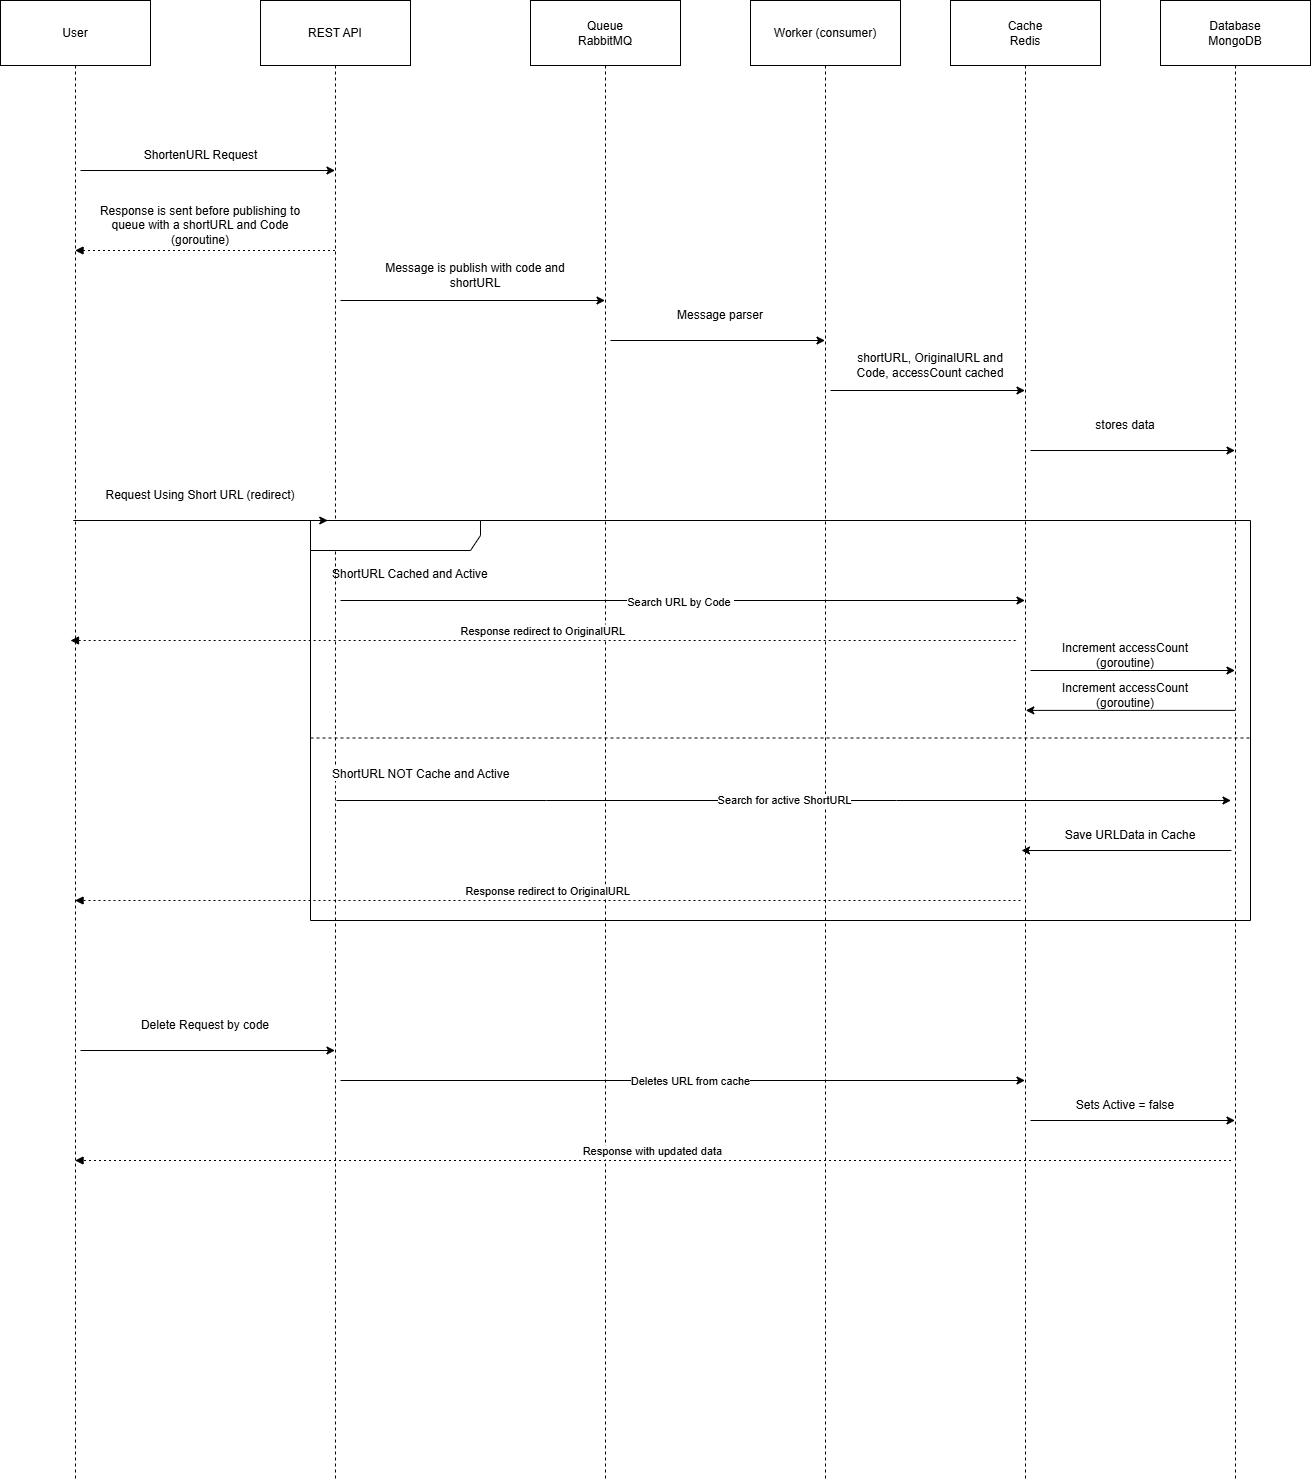

The diagram above was exported from draw.io. Its source (the exported page's mxGraphModel, read from the mxfile embedded in the PNG):
<mxGraphModel dx="1970" dy="1050" grid="1" gridSize="10" guides="1" tooltips="1" connect="1" arrows="1" fold="1" page="1" pageScale="1" pageWidth="827" pageHeight="1169" math="0" shadow="0">
  <root>
    <mxCell id="0" />
    <mxCell id="1" parent="0" />
    <mxCell id="2" value="User" style="shape=umlLifeline;perimeter=lifelinePerimeter;whiteSpace=wrap;container=1;dropTarget=0;collapsible=0;recursiveResize=0;outlineConnect=0;portConstraint=eastwest;newEdgeStyle={&quot;edgeStyle&quot;:&quot;elbowEdgeStyle&quot;,&quot;elbow&quot;:&quot;vertical&quot;,&quot;curved&quot;:0,&quot;rounded&quot;:0};size=65;" parent="1" vertex="1">
      <mxGeometry x="10" width="150" height="1480" as="geometry" />
    </mxCell>
    <mxCell id="3" value="REST API" style="shape=umlLifeline;perimeter=lifelinePerimeter;whiteSpace=wrap;container=1;dropTarget=0;collapsible=0;recursiveResize=0;outlineConnect=0;portConstraint=eastwest;newEdgeStyle={&quot;edgeStyle&quot;:&quot;elbowEdgeStyle&quot;,&quot;elbow&quot;:&quot;vertical&quot;,&quot;curved&quot;:0,&quot;rounded&quot;:0};size=65;" parent="1" vertex="1">
      <mxGeometry x="270" width="150" height="1480" as="geometry" />
    </mxCell>
    <mxCell id="4" value="Queue&#10;RabbitMQ" style="shape=umlLifeline;perimeter=lifelinePerimeter;whiteSpace=wrap;container=1;dropTarget=0;collapsible=0;recursiveResize=0;outlineConnect=0;portConstraint=eastwest;newEdgeStyle={&quot;edgeStyle&quot;:&quot;elbowEdgeStyle&quot;,&quot;elbow&quot;:&quot;vertical&quot;,&quot;curved&quot;:0,&quot;rounded&quot;:0};size=65;" parent="1" vertex="1">
      <mxGeometry x="540" width="150" height="1480" as="geometry" />
    </mxCell>
    <mxCell id="5" value="Worker (consumer)" style="shape=umlLifeline;perimeter=lifelinePerimeter;whiteSpace=wrap;container=1;dropTarget=0;collapsible=0;recursiveResize=0;outlineConnect=0;portConstraint=eastwest;newEdgeStyle={&quot;edgeStyle&quot;:&quot;elbowEdgeStyle&quot;,&quot;elbow&quot;:&quot;vertical&quot;,&quot;curved&quot;:0,&quot;rounded&quot;:0};size=65;" parent="1" vertex="1">
      <mxGeometry x="760" width="150" height="1480" as="geometry" />
    </mxCell>
    <mxCell id="11" value="&#10;" style="verticalAlign=bottom;edgeStyle=elbowEdgeStyle;elbow=vertical;curved=0;rounded=0;dashed=1;dashPattern=2 3;endArrow=block;" parent="1" source="3" target="2" edge="1">
      <mxGeometry relative="1" as="geometry">
        <Array as="points">
          <mxPoint x="260" y="250" />
          <mxPoint x="190" y="280" />
          <mxPoint x="300" y="280" />
          <mxPoint x="209" y="367" />
        </Array>
      </mxGeometry>
    </mxCell>
    <mxCell id="fVo-cb3g8Y67Ajxs0xQ0-23" value="Database&#10;MongoDB" style="shape=umlLifeline;perimeter=lifelinePerimeter;whiteSpace=wrap;container=1;dropTarget=0;collapsible=0;recursiveResize=0;outlineConnect=0;portConstraint=eastwest;newEdgeStyle={&quot;edgeStyle&quot;:&quot;elbowEdgeStyle&quot;,&quot;elbow&quot;:&quot;vertical&quot;,&quot;curved&quot;:0,&quot;rounded&quot;:0};size=65;" vertex="1" parent="1">
      <mxGeometry x="1170" width="150" height="1480" as="geometry" />
    </mxCell>
    <mxCell id="fVo-cb3g8Y67Ajxs0xQ0-34" value="" style="endArrow=classic;html=1;rounded=0;" edge="1" parent="1" target="3">
      <mxGeometry width="50" height="50" relative="1" as="geometry">
        <mxPoint x="90" y="170" as="sourcePoint" />
        <mxPoint x="130" y="120" as="targetPoint" />
      </mxGeometry>
    </mxCell>
    <mxCell id="fVo-cb3g8Y67Ajxs0xQ0-35" value="ShortenURL Request" style="text;html=1;align=center;verticalAlign=middle;resizable=0;points=[];autosize=1;strokeColor=none;fillColor=none;" vertex="1" parent="1">
      <mxGeometry x="140" y="140" width="140" height="30" as="geometry" />
    </mxCell>
    <mxCell id="fVo-cb3g8Y67Ajxs0xQ0-36" value="Response is sent before publishing to queue with a shortURL and Code (goroutine)" style="text;html=1;align=center;verticalAlign=middle;whiteSpace=wrap;rounded=0;" vertex="1" parent="1">
      <mxGeometry x="100" y="200" width="220" height="50" as="geometry" />
    </mxCell>
    <mxCell id="fVo-cb3g8Y67Ajxs0xQ0-37" value="Cache&#10;Redis" style="shape=umlLifeline;perimeter=lifelinePerimeter;whiteSpace=wrap;container=1;dropTarget=0;collapsible=0;recursiveResize=0;outlineConnect=0;portConstraint=eastwest;newEdgeStyle={&quot;edgeStyle&quot;:&quot;elbowEdgeStyle&quot;,&quot;elbow&quot;:&quot;vertical&quot;,&quot;curved&quot;:0,&quot;rounded&quot;:0};size=65;" vertex="1" parent="1">
      <mxGeometry x="960" width="150" height="1480" as="geometry" />
    </mxCell>
    <mxCell id="fVo-cb3g8Y67Ajxs0xQ0-42" value="" style="endArrow=classic;html=1;rounded=0;" edge="1" parent="1" target="4">
      <mxGeometry width="50" height="50" relative="1" as="geometry">
        <mxPoint x="350" y="300" as="sourcePoint" />
        <mxPoint x="400" y="250" as="targetPoint" />
      </mxGeometry>
    </mxCell>
    <mxCell id="fVo-cb3g8Y67Ajxs0xQ0-43" value="Message is publish with code and shortURL" style="text;html=1;align=center;verticalAlign=middle;whiteSpace=wrap;rounded=0;" vertex="1" parent="1">
      <mxGeometry x="370" y="260" width="230" height="30" as="geometry" />
    </mxCell>
    <mxCell id="fVo-cb3g8Y67Ajxs0xQ0-44" value="" style="endArrow=classic;html=1;rounded=0;" edge="1" parent="1" target="5">
      <mxGeometry width="50" height="50" relative="1" as="geometry">
        <mxPoint x="620" y="340" as="sourcePoint" />
        <mxPoint x="670" y="290" as="targetPoint" />
      </mxGeometry>
    </mxCell>
    <mxCell id="fVo-cb3g8Y67Ajxs0xQ0-45" value="Message parser" style="text;html=1;align=center;verticalAlign=middle;whiteSpace=wrap;rounded=0;" vertex="1" parent="1">
      <mxGeometry x="650" y="300" width="160" height="30" as="geometry" />
    </mxCell>
    <mxCell id="fVo-cb3g8Y67Ajxs0xQ0-46" value="" style="endArrow=classic;html=1;rounded=0;" edge="1" parent="1" target="fVo-cb3g8Y67Ajxs0xQ0-37">
      <mxGeometry width="50" height="50" relative="1" as="geometry">
        <mxPoint x="840" y="390" as="sourcePoint" />
        <mxPoint x="890" y="340" as="targetPoint" />
      </mxGeometry>
    </mxCell>
    <mxCell id="fVo-cb3g8Y67Ajxs0xQ0-47" value="shortURL, OriginalURL and Code, accessCount cached" style="text;html=1;align=center;verticalAlign=middle;whiteSpace=wrap;rounded=0;" vertex="1" parent="1">
      <mxGeometry x="860" y="350" width="160" height="30" as="geometry" />
    </mxCell>
    <mxCell id="fVo-cb3g8Y67Ajxs0xQ0-48" value="" style="endArrow=classic;html=1;rounded=0;" edge="1" parent="1" target="fVo-cb3g8Y67Ajxs0xQ0-23">
      <mxGeometry width="50" height="50" relative="1" as="geometry">
        <mxPoint x="1040" y="450" as="sourcePoint" />
        <mxPoint x="1090" y="400" as="targetPoint" />
      </mxGeometry>
    </mxCell>
    <mxCell id="fVo-cb3g8Y67Ajxs0xQ0-49" value="stores data" style="text;html=1;align=center;verticalAlign=middle;whiteSpace=wrap;rounded=0;" vertex="1" parent="1">
      <mxGeometry x="1060" y="410" width="150" height="30" as="geometry" />
    </mxCell>
    <mxCell id="fVo-cb3g8Y67Ajxs0xQ0-51" value="" style="shape=umlFrame;whiteSpace=wrap;html=1;pointerEvents=0;recursiveResize=0;container=1;collapsible=0;width=170;" vertex="1" parent="1">
      <mxGeometry x="320" y="520" width="940" height="400" as="geometry" />
    </mxCell>
    <mxCell id="fVo-cb3g8Y67Ajxs0xQ0-52" value="ShortURL Cached and Active&lt;div&gt;&lt;br&gt;&lt;/div&gt;" style="text;html=1;" vertex="1" parent="fVo-cb3g8Y67Ajxs0xQ0-51">
      <mxGeometry width="120" height="20" relative="1" as="geometry">
        <mxPoint x="20" y="40" as="offset" />
      </mxGeometry>
    </mxCell>
    <mxCell id="fVo-cb3g8Y67Ajxs0xQ0-53" value="ShortURL NOT Cache and Active" style="line;strokeWidth=1;dashed=1;labelPosition=center;verticalLabelPosition=bottom;align=left;verticalAlign=top;spacingLeft=20;spacingTop=15;html=1;whiteSpace=wrap;" vertex="1" parent="fVo-cb3g8Y67Ajxs0xQ0-51">
      <mxGeometry y="210" width="940" height="15" as="geometry" />
    </mxCell>
    <mxCell id="fVo-cb3g8Y67Ajxs0xQ0-57" value="" style="endArrow=classic;html=1;rounded=0;" edge="1" parent="fVo-cb3g8Y67Ajxs0xQ0-51" target="fVo-cb3g8Y67Ajxs0xQ0-37">
      <mxGeometry relative="1" as="geometry">
        <mxPoint x="30" y="80" as="sourcePoint" />
        <mxPoint x="130" y="80" as="targetPoint" />
      </mxGeometry>
    </mxCell>
    <mxCell id="fVo-cb3g8Y67Ajxs0xQ0-58" value="Label" style="edgeLabel;resizable=0;html=1;;align=center;verticalAlign=middle;" connectable="0" vertex="1" parent="fVo-cb3g8Y67Ajxs0xQ0-57">
      <mxGeometry relative="1" as="geometry" />
    </mxCell>
    <mxCell id="fVo-cb3g8Y67Ajxs0xQ0-59" value="Search URL by Code&amp;nbsp;" style="edgeLabel;html=1;align=center;verticalAlign=middle;resizable=0;points=[];" vertex="1" connectable="0" parent="fVo-cb3g8Y67Ajxs0xQ0-57">
      <mxGeometry x="-0.0066" y="-2" relative="1" as="geometry">
        <mxPoint as="offset" />
      </mxGeometry>
    </mxCell>
    <mxCell id="fVo-cb3g8Y67Ajxs0xQ0-60" value="Response redirect to OriginalURL" style="verticalAlign=bottom;edgeStyle=elbowEdgeStyle;elbow=vertical;curved=0;rounded=0;dashed=1;dashPattern=2 3;endArrow=block;" edge="1" parent="fVo-cb3g8Y67Ajxs0xQ0-51">
      <mxGeometry relative="1" as="geometry">
        <Array as="points">
          <mxPoint x="355.19" y="120" />
          <mxPoint x="569.19" y="120" />
        </Array>
        <mxPoint x="705.19" y="120" as="sourcePoint" />
        <mxPoint x="-239.99965517241395" y="120" as="targetPoint" />
      </mxGeometry>
    </mxCell>
    <mxCell id="fVo-cb3g8Y67Ajxs0xQ0-61" value="" style="endArrow=classic;html=1;rounded=0;" edge="1" parent="fVo-cb3g8Y67Ajxs0xQ0-51">
      <mxGeometry relative="1" as="geometry">
        <mxPoint x="26" y="280" as="sourcePoint" />
        <mxPoint x="920.5" y="280" as="targetPoint" />
        <Array as="points">
          <mxPoint x="236" y="280" />
          <mxPoint x="586" y="280" />
        </Array>
      </mxGeometry>
    </mxCell>
    <mxCell id="fVo-cb3g8Y67Ajxs0xQ0-62" value="Search for active ShortURL" style="edgeLabel;resizable=0;html=1;;align=center;verticalAlign=middle;" connectable="0" vertex="1" parent="fVo-cb3g8Y67Ajxs0xQ0-61">
      <mxGeometry relative="1" as="geometry" />
    </mxCell>
    <mxCell id="fVo-cb3g8Y67Ajxs0xQ0-63" value="" style="endArrow=classic;html=1;rounded=0;" edge="1" parent="fVo-cb3g8Y67Ajxs0xQ0-51" target="fVo-cb3g8Y67Ajxs0xQ0-23">
      <mxGeometry width="50" height="50" relative="1" as="geometry">
        <mxPoint x="720" y="150" as="sourcePoint" />
        <mxPoint x="920" y="120" as="targetPoint" />
      </mxGeometry>
    </mxCell>
    <mxCell id="fVo-cb3g8Y67Ajxs0xQ0-64" value="Increment accessCount (goroutine)" style="text;html=1;align=center;verticalAlign=middle;whiteSpace=wrap;rounded=0;" vertex="1" parent="fVo-cb3g8Y67Ajxs0xQ0-51">
      <mxGeometry x="730" y="120" width="170" height="30" as="geometry" />
    </mxCell>
    <mxCell id="fVo-cb3g8Y67Ajxs0xQ0-65" value="" style="endArrow=classic;html=1;rounded=0;" edge="1" parent="fVo-cb3g8Y67Ajxs0xQ0-51" source="fVo-cb3g8Y67Ajxs0xQ0-23">
      <mxGeometry width="50" height="50" relative="1" as="geometry">
        <mxPoint x="840" y="189.89" as="sourcePoint" />
        <mxPoint x="715.2701149425286" y="189.89" as="targetPoint" />
      </mxGeometry>
    </mxCell>
    <mxCell id="fVo-cb3g8Y67Ajxs0xQ0-66" value="Increment accessCount (goroutine)" style="text;html=1;align=center;verticalAlign=middle;whiteSpace=wrap;rounded=0;" vertex="1" parent="fVo-cb3g8Y67Ajxs0xQ0-51">
      <mxGeometry x="730" y="160" width="170" height="30" as="geometry" />
    </mxCell>
    <mxCell id="fVo-cb3g8Y67Ajxs0xQ0-67" value="" style="endArrow=classic;html=1;rounded=0;" edge="1" parent="fVo-cb3g8Y67Ajxs0xQ0-51">
      <mxGeometry width="50" height="50" relative="1" as="geometry">
        <mxPoint x="920.95" y="330" as="sourcePoint" />
        <mxPoint x="710.9976190476189" y="330" as="targetPoint" />
      </mxGeometry>
    </mxCell>
    <mxCell id="fVo-cb3g8Y67Ajxs0xQ0-69" value="Save URLData in Cache" style="text;html=1;align=center;verticalAlign=middle;whiteSpace=wrap;rounded=0;" vertex="1" parent="fVo-cb3g8Y67Ajxs0xQ0-51">
      <mxGeometry x="720" y="300" width="200" height="30" as="geometry" />
    </mxCell>
    <mxCell id="fVo-cb3g8Y67Ajxs0xQ0-70" value="Response redirect to OriginalURL" style="verticalAlign=bottom;edgeStyle=elbowEdgeStyle;elbow=vertical;curved=0;rounded=0;dashed=1;dashPattern=2 3;endArrow=block;" edge="1" parent="fVo-cb3g8Y67Ajxs0xQ0-51" target="2">
      <mxGeometry relative="1" as="geometry">
        <Array as="points">
          <mxPoint x="574" y="380" />
        </Array>
        <mxPoint x="710" y="380" as="sourcePoint" />
        <mxPoint x="450" y="380" as="targetPoint" />
      </mxGeometry>
    </mxCell>
    <mxCell id="fVo-cb3g8Y67Ajxs0xQ0-54" value="" style="endArrow=classic;html=1;rounded=0;" edge="1" parent="1">
      <mxGeometry width="50" height="50" relative="1" as="geometry">
        <mxPoint x="82.75" y="520" as="sourcePoint" />
        <mxPoint x="337.25" y="520" as="targetPoint" />
      </mxGeometry>
    </mxCell>
    <mxCell id="fVo-cb3g8Y67Ajxs0xQ0-55" value="Request Using Short URL (redirect)" style="text;html=1;align=center;verticalAlign=middle;whiteSpace=wrap;rounded=0;" vertex="1" parent="1">
      <mxGeometry x="100" y="480" width="220" height="30" as="geometry" />
    </mxCell>
    <mxCell id="fVo-cb3g8Y67Ajxs0xQ0-71" value="" style="endArrow=classic;html=1;rounded=0;" edge="1" parent="1" target="3">
      <mxGeometry width="50" height="50" relative="1" as="geometry">
        <mxPoint x="90" y="1050" as="sourcePoint" />
        <mxPoint x="140" y="1000" as="targetPoint" />
      </mxGeometry>
    </mxCell>
    <mxCell id="fVo-cb3g8Y67Ajxs0xQ0-72" value="Delete Request by code" style="text;html=1;align=center;verticalAlign=middle;whiteSpace=wrap;rounded=0;" vertex="1" parent="1">
      <mxGeometry x="100" y="1010" width="230" height="30" as="geometry" />
    </mxCell>
    <mxCell id="fVo-cb3g8Y67Ajxs0xQ0-73" value="" style="endArrow=classic;html=1;rounded=0;" edge="1" parent="1" target="fVo-cb3g8Y67Ajxs0xQ0-37">
      <mxGeometry relative="1" as="geometry">
        <mxPoint x="350" y="1080" as="sourcePoint" />
        <mxPoint x="450" y="1080" as="targetPoint" />
      </mxGeometry>
    </mxCell>
    <mxCell id="fVo-cb3g8Y67Ajxs0xQ0-74" value="Label" style="edgeLabel;resizable=0;html=1;;align=center;verticalAlign=middle;" connectable="0" vertex="1" parent="fVo-cb3g8Y67Ajxs0xQ0-73">
      <mxGeometry relative="1" as="geometry" />
    </mxCell>
    <mxCell id="fVo-cb3g8Y67Ajxs0xQ0-75" value="Deletes URL from cache" style="edgeLabel;html=1;align=center;verticalAlign=middle;resizable=0;points=[];" vertex="1" connectable="0" parent="fVo-cb3g8Y67Ajxs0xQ0-73">
      <mxGeometry x="0.0213" y="-1" relative="1" as="geometry">
        <mxPoint as="offset" />
      </mxGeometry>
    </mxCell>
    <mxCell id="fVo-cb3g8Y67Ajxs0xQ0-76" value="" style="endArrow=classic;html=1;rounded=0;" edge="1" parent="1">
      <mxGeometry width="50" height="50" relative="1" as="geometry">
        <mxPoint x="1040" y="1120" as="sourcePoint" />
        <mxPoint x="1244.5" y="1120" as="targetPoint" />
      </mxGeometry>
    </mxCell>
    <mxCell id="fVo-cb3g8Y67Ajxs0xQ0-77" value="Sets Active = false" style="text;html=1;align=center;verticalAlign=middle;whiteSpace=wrap;rounded=0;" vertex="1" parent="1">
      <mxGeometry x="1040" y="1090" width="190" height="30" as="geometry" />
    </mxCell>
    <mxCell id="fVo-cb3g8Y67Ajxs0xQ0-78" value="Response with updated data" style="verticalAlign=bottom;edgeStyle=elbowEdgeStyle;elbow=vertical;curved=0;rounded=0;dashed=1;dashPattern=2 3;endArrow=block;" edge="1" parent="1" target="2">
      <mxGeometry relative="1" as="geometry">
        <Array as="points">
          <mxPoint x="1104.5" y="1160" />
        </Array>
        <mxPoint x="1240.5" y="1160" as="sourcePoint" />
        <mxPoint x="980.5" y="1160" as="targetPoint" />
      </mxGeometry>
    </mxCell>
  </root>
</mxGraphModel>